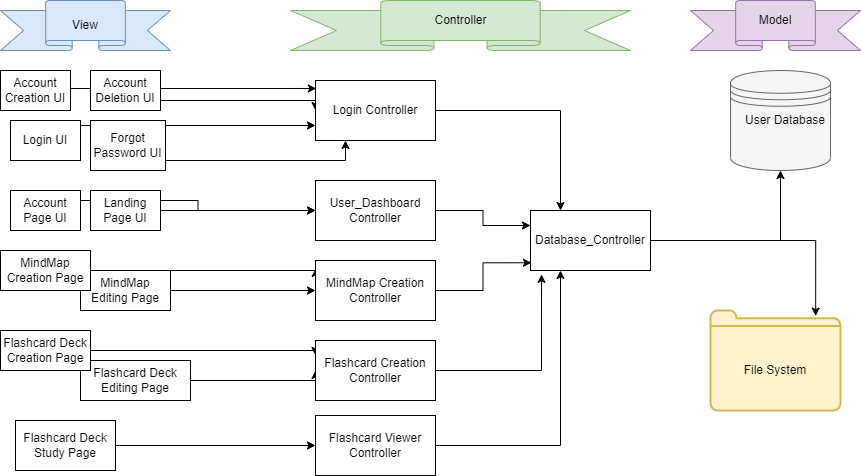

The diagram above was exported from draw.io. Its source (the exported page's mxGraphModel, read from the mxfile embedded in the PNG):
<mxGraphModel dx="729" dy="336" grid="1" gridSize="10" guides="1" tooltips="1" connect="1" arrows="1" fold="1" page="1" pageScale="1" pageWidth="850" pageHeight="1100" math="0" shadow="0">
  <root>
    <mxCell id="0" />
    <mxCell id="1" parent="0" />
    <mxCell id="HrL91PEhfC9yxPjHdU0L-1" value="" style="verticalLabelPosition=bottom;verticalAlign=top;html=1;shape=mxgraph.basic.banner;fillColor=#dae8fc;strokeColor=#6c8ebf;" parent="1" vertex="1">
      <mxGeometry x="10" y="20" width="170" height="50" as="geometry" />
    </mxCell>
    <mxCell id="HrL91PEhfC9yxPjHdU0L-2" value="" style="verticalLabelPosition=bottom;verticalAlign=top;html=1;shape=mxgraph.basic.banner;fillColor=#d5e8d4;strokeColor=#82b366;" parent="1" vertex="1">
      <mxGeometry x="300" y="20" width="340" height="50" as="geometry" />
    </mxCell>
    <mxCell id="HrL91PEhfC9yxPjHdU0L-3" value="" style="verticalLabelPosition=bottom;verticalAlign=top;html=1;shape=mxgraph.basic.banner;fillColor=#e1d5e7;strokeColor=#9673a6;" parent="1" vertex="1">
      <mxGeometry x="700" y="20" width="170" height="50" as="geometry" />
    </mxCell>
    <mxCell id="HrL91PEhfC9yxPjHdU0L-4" value="View" style="text;html=1;strokeColor=none;fillColor=none;align=center;verticalAlign=middle;whiteSpace=wrap;rounded=0;" parent="1" vertex="1">
      <mxGeometry x="65" y="30" width="60" height="30" as="geometry" />
    </mxCell>
    <mxCell id="HrL91PEhfC9yxPjHdU0L-6" value="Controller" style="text;html=1;strokeColor=none;fillColor=none;align=center;verticalAlign=middle;whiteSpace=wrap;rounded=0;" parent="1" vertex="1">
      <mxGeometry x="437.5" y="20" width="65" height="40" as="geometry" />
    </mxCell>
    <mxCell id="HrL91PEhfC9yxPjHdU0L-7" value="Model" style="text;html=1;strokeColor=none;fillColor=none;align=center;verticalAlign=middle;whiteSpace=wrap;rounded=0;" parent="1" vertex="1">
      <mxGeometry x="755" y="25" width="60" height="30" as="geometry" />
    </mxCell>
    <mxCell id="HrL91PEhfC9yxPjHdU0L-23" style="edgeStyle=orthogonalEdgeStyle;rounded=0;orthogonalLoop=1;jettySize=auto;html=1;exitX=1;exitY=0.5;exitDx=0;exitDy=0;entryX=0;entryY=0.75;entryDx=0;entryDy=0;" parent="1" source="HrL91PEhfC9yxPjHdU0L-8" target="HrL91PEhfC9yxPjHdU0L-12" edge="1">
      <mxGeometry relative="1" as="geometry">
        <Array as="points">
          <mxPoint x="90" y="145" />
        </Array>
      </mxGeometry>
    </mxCell>
    <mxCell id="HrL91PEhfC9yxPjHdU0L-8" value="Login UI" style="rounded=0;whiteSpace=wrap;html=1;" parent="1" vertex="1">
      <mxGeometry x="20" y="140" width="70" height="40" as="geometry" />
    </mxCell>
    <mxCell id="HrL91PEhfC9yxPjHdU0L-25" style="edgeStyle=orthogonalEdgeStyle;rounded=0;orthogonalLoop=1;jettySize=auto;html=1;exitX=1;exitY=0.25;exitDx=0;exitDy=0;entryX=0.007;entryY=0.133;entryDx=0;entryDy=0;entryPerimeter=0;" parent="1" source="HrL91PEhfC9yxPjHdU0L-9" target="HrL91PEhfC9yxPjHdU0L-12" edge="1">
      <mxGeometry relative="1" as="geometry">
        <Array as="points">
          <mxPoint x="80" y="108" />
        </Array>
      </mxGeometry>
    </mxCell>
    <mxCell id="HrL91PEhfC9yxPjHdU0L-9" value="Account Creation UI" style="rounded=0;whiteSpace=wrap;html=1;" parent="1" vertex="1">
      <mxGeometry x="10" y="90" width="70" height="40" as="geometry" />
    </mxCell>
    <mxCell id="HrL91PEhfC9yxPjHdU0L-22" style="edgeStyle=orthogonalEdgeStyle;rounded=0;orthogonalLoop=1;jettySize=auto;html=1;exitX=1;exitY=0.5;exitDx=0;exitDy=0;entryX=0.25;entryY=1;entryDx=0;entryDy=0;" parent="1" source="HrL91PEhfC9yxPjHdU0L-10" target="HrL91PEhfC9yxPjHdU0L-12" edge="1">
      <mxGeometry relative="1" as="geometry">
        <Array as="points">
          <mxPoint x="175" y="180" />
          <mxPoint x="355" y="180" />
        </Array>
      </mxGeometry>
    </mxCell>
    <mxCell id="HrL91PEhfC9yxPjHdU0L-10" value="Forgot Password UI" style="rounded=0;whiteSpace=wrap;html=1;" parent="1" vertex="1">
      <mxGeometry x="100" y="140" width="75" height="50" as="geometry" />
    </mxCell>
    <mxCell id="HrL91PEhfC9yxPjHdU0L-24" style="edgeStyle=orthogonalEdgeStyle;rounded=0;orthogonalLoop=1;jettySize=auto;html=1;exitX=1;exitY=0.5;exitDx=0;exitDy=0;entryX=0;entryY=0.5;entryDx=0;entryDy=0;" parent="1" source="HrL91PEhfC9yxPjHdU0L-11" target="HrL91PEhfC9yxPjHdU0L-12" edge="1">
      <mxGeometry relative="1" as="geometry">
        <Array as="points">
          <mxPoint x="170" y="120" />
          <mxPoint x="325" y="120" />
        </Array>
      </mxGeometry>
    </mxCell>
    <mxCell id="HrL91PEhfC9yxPjHdU0L-11" value="Account Deletion UI" style="rounded=0;whiteSpace=wrap;html=1;" parent="1" vertex="1">
      <mxGeometry x="100" y="90" width="70" height="40" as="geometry" />
    </mxCell>
    <mxCell id="P7LLkE9DKFueRLXXobS9-2" style="edgeStyle=orthogonalEdgeStyle;rounded=0;orthogonalLoop=1;jettySize=auto;html=1;entryX=0.25;entryY=0;entryDx=0;entryDy=0;" edge="1" parent="1" source="HrL91PEhfC9yxPjHdU0L-12" target="P7LLkE9DKFueRLXXobS9-1">
      <mxGeometry relative="1" as="geometry" />
    </mxCell>
    <mxCell id="HrL91PEhfC9yxPjHdU0L-12" value="Login Controller" style="rounded=0;whiteSpace=wrap;html=1;" parent="1" vertex="1">
      <mxGeometry x="325" y="100" width="120" height="60" as="geometry" />
    </mxCell>
    <mxCell id="HrL91PEhfC9yxPjHdU0L-13" value="" style="shape=datastore;whiteSpace=wrap;html=1;fillColor=#f5f5f5;fontColor=#333333;strokeColor=#666666;" parent="1" vertex="1">
      <mxGeometry x="740" y="90" width="100" height="100" as="geometry" />
    </mxCell>
    <mxCell id="HrL91PEhfC9yxPjHdU0L-14" value="User Database" style="text;html=1;strokeColor=none;fillColor=none;align=center;verticalAlign=middle;whiteSpace=wrap;rounded=0;" parent="1" vertex="1">
      <mxGeometry x="750" y="120" width="90" height="40" as="geometry" />
    </mxCell>
    <mxCell id="HrL91PEhfC9yxPjHdU0L-34" style="edgeStyle=orthogonalEdgeStyle;rounded=0;orthogonalLoop=1;jettySize=auto;html=1;exitX=1;exitY=0.25;exitDx=0;exitDy=0;entryX=0;entryY=0.5;entryDx=0;entryDy=0;" parent="1" source="HrL91PEhfC9yxPjHdU0L-27" target="HrL91PEhfC9yxPjHdU0L-29" edge="1">
      <mxGeometry relative="1" as="geometry" />
    </mxCell>
    <mxCell id="HrL91PEhfC9yxPjHdU0L-27" value="Account Page UI" style="rounded=0;whiteSpace=wrap;html=1;" parent="1" vertex="1">
      <mxGeometry x="20" y="210" width="70" height="40" as="geometry" />
    </mxCell>
    <mxCell id="P7LLkE9DKFueRLXXobS9-3" style="edgeStyle=orthogonalEdgeStyle;rounded=0;orthogonalLoop=1;jettySize=auto;html=1;entryX=0;entryY=0.25;entryDx=0;entryDy=0;" edge="1" parent="1" source="HrL91PEhfC9yxPjHdU0L-29" target="P7LLkE9DKFueRLXXobS9-1">
      <mxGeometry relative="1" as="geometry" />
    </mxCell>
    <mxCell id="HrL91PEhfC9yxPjHdU0L-29" value="User_Dashboard&lt;br&gt;Controller" style="rounded=0;whiteSpace=wrap;html=1;" parent="1" vertex="1">
      <mxGeometry x="325" y="200" width="120" height="60" as="geometry" />
    </mxCell>
    <mxCell id="HrL91PEhfC9yxPjHdU0L-37" style="edgeStyle=orthogonalEdgeStyle;rounded=0;orthogonalLoop=1;jettySize=auto;html=1;exitX=1;exitY=0.5;exitDx=0;exitDy=0;entryX=0;entryY=0.5;entryDx=0;entryDy=0;" parent="1" source="HrL91PEhfC9yxPjHdU0L-36" target="HrL91PEhfC9yxPjHdU0L-29" edge="1">
      <mxGeometry relative="1" as="geometry" />
    </mxCell>
    <mxCell id="HrL91PEhfC9yxPjHdU0L-36" value="Landing Page UI" style="rounded=0;whiteSpace=wrap;html=1;" parent="1" vertex="1">
      <mxGeometry x="100" y="210" width="70" height="40" as="geometry" />
    </mxCell>
    <mxCell id="HrL91PEhfC9yxPjHdU0L-50" style="edgeStyle=orthogonalEdgeStyle;rounded=0;orthogonalLoop=1;jettySize=auto;html=1;entryX=0;entryY=0.5;entryDx=0;entryDy=0;" parent="1" source="HrL91PEhfC9yxPjHdU0L-38" target="HrL91PEhfC9yxPjHdU0L-43" edge="1">
      <mxGeometry relative="1" as="geometry" />
    </mxCell>
    <mxCell id="HrL91PEhfC9yxPjHdU0L-38" value="MindMap Editing Page" style="rounded=0;whiteSpace=wrap;html=1;" parent="1" vertex="1">
      <mxGeometry x="90" y="290" width="90" height="40" as="geometry" />
    </mxCell>
    <mxCell id="HrL91PEhfC9yxPjHdU0L-49" style="edgeStyle=orthogonalEdgeStyle;rounded=0;orthogonalLoop=1;jettySize=auto;html=1;entryX=0.002;entryY=0.134;entryDx=0;entryDy=0;entryPerimeter=0;" parent="1" source="HrL91PEhfC9yxPjHdU0L-39" target="HrL91PEhfC9yxPjHdU0L-43" edge="1">
      <mxGeometry relative="1" as="geometry">
        <Array as="points">
          <mxPoint x="325" y="290" />
        </Array>
      </mxGeometry>
    </mxCell>
    <mxCell id="HrL91PEhfC9yxPjHdU0L-39" value="MindMap Creation Page" style="rounded=0;whiteSpace=wrap;html=1;" parent="1" vertex="1">
      <mxGeometry x="10" y="270" width="90" height="40" as="geometry" />
    </mxCell>
    <mxCell id="HrL91PEhfC9yxPjHdU0L-47" style="edgeStyle=orthogonalEdgeStyle;rounded=0;orthogonalLoop=1;jettySize=auto;html=1;entryX=0;entryY=0.5;entryDx=0;entryDy=0;" parent="1" source="HrL91PEhfC9yxPjHdU0L-41" target="HrL91PEhfC9yxPjHdU0L-44" edge="1">
      <mxGeometry relative="1" as="geometry">
        <Array as="points">
          <mxPoint x="325" y="400" />
        </Array>
      </mxGeometry>
    </mxCell>
    <mxCell id="HrL91PEhfC9yxPjHdU0L-41" value="Flashcard Deck Editing Page" style="rounded=0;whiteSpace=wrap;html=1;" parent="1" vertex="1">
      <mxGeometry x="90" y="380" width="110" height="40" as="geometry" />
    </mxCell>
    <mxCell id="HrL91PEhfC9yxPjHdU0L-48" style="edgeStyle=orthogonalEdgeStyle;rounded=0;orthogonalLoop=1;jettySize=auto;html=1;entryX=0;entryY=0.25;entryDx=0;entryDy=0;" parent="1" source="HrL91PEhfC9yxPjHdU0L-40" target="HrL91PEhfC9yxPjHdU0L-44" edge="1">
      <mxGeometry relative="1" as="geometry">
        <Array as="points">
          <mxPoint x="325" y="370" />
        </Array>
      </mxGeometry>
    </mxCell>
    <mxCell id="HrL91PEhfC9yxPjHdU0L-40" value="Flashcard Deck Creation Page" style="rounded=0;whiteSpace=wrap;html=1;" parent="1" vertex="1">
      <mxGeometry x="10" y="350" width="90" height="40" as="geometry" />
    </mxCell>
    <mxCell id="HrL91PEhfC9yxPjHdU0L-46" style="edgeStyle=orthogonalEdgeStyle;rounded=0;orthogonalLoop=1;jettySize=auto;html=1;exitX=1;exitY=0.5;exitDx=0;exitDy=0;entryX=0;entryY=0.5;entryDx=0;entryDy=0;" parent="1" source="HrL91PEhfC9yxPjHdU0L-42" target="HrL91PEhfC9yxPjHdU0L-45" edge="1">
      <mxGeometry relative="1" as="geometry" />
    </mxCell>
    <mxCell id="HrL91PEhfC9yxPjHdU0L-42" value="Flashcard Deck Study Page" style="rounded=0;whiteSpace=wrap;html=1;" parent="1" vertex="1">
      <mxGeometry x="25" y="440" width="100" height="50" as="geometry" />
    </mxCell>
    <mxCell id="P7LLkE9DKFueRLXXobS9-4" style="edgeStyle=orthogonalEdgeStyle;rounded=0;orthogonalLoop=1;jettySize=auto;html=1;exitX=1;exitY=0.5;exitDx=0;exitDy=0;entryX=0.008;entryY=0.871;entryDx=0;entryDy=0;entryPerimeter=0;" edge="1" parent="1" source="HrL91PEhfC9yxPjHdU0L-43" target="P7LLkE9DKFueRLXXobS9-1">
      <mxGeometry relative="1" as="geometry" />
    </mxCell>
    <mxCell id="HrL91PEhfC9yxPjHdU0L-43" value="MindMap Creation Controller" style="rounded=0;whiteSpace=wrap;html=1;" parent="1" vertex="1">
      <mxGeometry x="325" y="280" width="120" height="60" as="geometry" />
    </mxCell>
    <mxCell id="P7LLkE9DKFueRLXXobS9-5" style="edgeStyle=orthogonalEdgeStyle;rounded=0;orthogonalLoop=1;jettySize=auto;html=1;entryX=0.092;entryY=1.065;entryDx=0;entryDy=0;entryPerimeter=0;" edge="1" parent="1" source="HrL91PEhfC9yxPjHdU0L-44" target="P7LLkE9DKFueRLXXobS9-1">
      <mxGeometry relative="1" as="geometry" />
    </mxCell>
    <mxCell id="HrL91PEhfC9yxPjHdU0L-44" value="Flashcard Creation Controller" style="rounded=0;whiteSpace=wrap;html=1;" parent="1" vertex="1">
      <mxGeometry x="325" y="360" width="120" height="60" as="geometry" />
    </mxCell>
    <mxCell id="P7LLkE9DKFueRLXXobS9-6" style="edgeStyle=orthogonalEdgeStyle;rounded=0;orthogonalLoop=1;jettySize=auto;html=1;entryX=0.25;entryY=1;entryDx=0;entryDy=0;" edge="1" parent="1" source="HrL91PEhfC9yxPjHdU0L-45" target="P7LLkE9DKFueRLXXobS9-1">
      <mxGeometry relative="1" as="geometry" />
    </mxCell>
    <mxCell id="HrL91PEhfC9yxPjHdU0L-45" value="Flashcard Viewer Controller" style="rounded=0;whiteSpace=wrap;html=1;" parent="1" vertex="1">
      <mxGeometry x="325" y="435" width="120" height="60" as="geometry" />
    </mxCell>
    <mxCell id="HrL91PEhfC9yxPjHdU0L-51" value="" style="html=1;verticalLabelPosition=bottom;align=center;labelBackgroundColor=#ffffff;verticalAlign=top;strokeWidth=2;strokeColor=#d6b656;shadow=0;dashed=0;shape=mxgraph.ios7.icons.folder;fillColor=#fff2cc;" parent="1" vertex="1">
      <mxGeometry x="720" y="330" width="130" height="100" as="geometry" />
    </mxCell>
    <mxCell id="HrL91PEhfC9yxPjHdU0L-56" value="File System" style="text;html=1;strokeColor=none;fillColor=none;align=center;verticalAlign=middle;whiteSpace=wrap;rounded=0;" parent="1" vertex="1">
      <mxGeometry x="740" y="367.5" width="90" height="45" as="geometry" />
    </mxCell>
    <mxCell id="P7LLkE9DKFueRLXXobS9-7" style="edgeStyle=orthogonalEdgeStyle;rounded=0;orthogonalLoop=1;jettySize=auto;html=1;entryX=0.5;entryY=1;entryDx=0;entryDy=0;" edge="1" parent="1" source="P7LLkE9DKFueRLXXobS9-1" target="HrL91PEhfC9yxPjHdU0L-13">
      <mxGeometry relative="1" as="geometry" />
    </mxCell>
    <mxCell id="P7LLkE9DKFueRLXXobS9-8" style="edgeStyle=orthogonalEdgeStyle;rounded=0;orthogonalLoop=1;jettySize=auto;html=1;exitX=1;exitY=0.5;exitDx=0;exitDy=0;entryX=0.809;entryY=0.056;entryDx=0;entryDy=0;entryPerimeter=0;" edge="1" parent="1" source="P7LLkE9DKFueRLXXobS9-1" target="HrL91PEhfC9yxPjHdU0L-51">
      <mxGeometry relative="1" as="geometry" />
    </mxCell>
    <mxCell id="P7LLkE9DKFueRLXXobS9-1" value="Database_Controller" style="rounded=0;whiteSpace=wrap;html=1;" vertex="1" parent="1">
      <mxGeometry x="540" y="230" width="120" height="60" as="geometry" />
    </mxCell>
  </root>
</mxGraphModel>